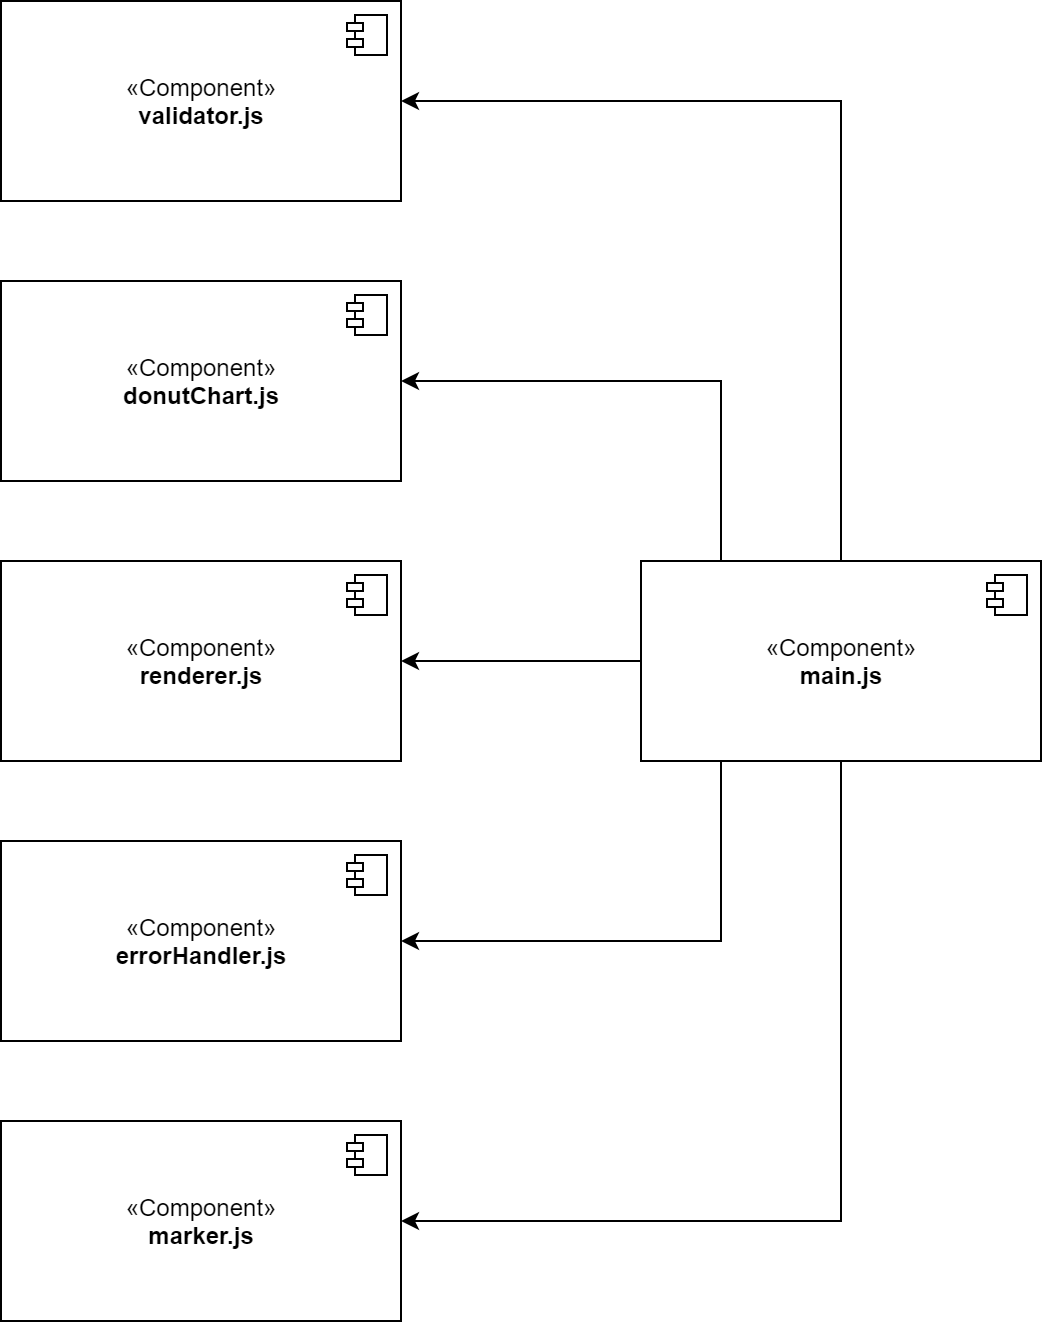

The diagram above was exported from draw.io. Its source (the exported page's mxGraphModel, read from the mxfile embedded in the PNG):
<mxGraphModel dx="1282" dy="788" grid="1" gridSize="10" guides="1" tooltips="1" connect="1" arrows="1" fold="1" page="1" pageScale="1" pageWidth="827" pageHeight="1169" math="0" shadow="0">
  <root>
    <mxCell id="0" />
    <mxCell id="1" parent="0" />
    <mxCell id="2" style="edgeStyle=orthogonalEdgeStyle;rounded=0;orthogonalLoop=1;jettySize=auto;html=1;entryX=1;entryY=0.5;entryDx=0;entryDy=0;endArrow=classic;endFill=1;" edge="1" source="7" target="9" parent="1">
      <mxGeometry relative="1" as="geometry">
        <Array as="points">
          <mxPoint x="620" y="130" />
        </Array>
      </mxGeometry>
    </mxCell>
    <mxCell id="3" style="edgeStyle=orthogonalEdgeStyle;rounded=0;orthogonalLoop=1;jettySize=auto;html=1;entryX=1;entryY=0.5;entryDx=0;entryDy=0;endArrow=classic;endFill=1;" edge="1" source="7" target="11" parent="1">
      <mxGeometry relative="1" as="geometry">
        <Array as="points">
          <mxPoint x="560" y="270" />
        </Array>
      </mxGeometry>
    </mxCell>
    <mxCell id="4" style="edgeStyle=orthogonalEdgeStyle;rounded=0;orthogonalLoop=1;jettySize=auto;html=1;entryX=1;entryY=0.5;entryDx=0;entryDy=0;endArrow=classic;endFill=1;" edge="1" source="7" target="13" parent="1">
      <mxGeometry relative="1" as="geometry" />
    </mxCell>
    <mxCell id="5" style="edgeStyle=orthogonalEdgeStyle;rounded=0;orthogonalLoop=1;jettySize=auto;html=1;entryX=1;entryY=0.5;entryDx=0;entryDy=0;endArrow=classic;endFill=1;" edge="1" source="7" target="17" parent="1">
      <mxGeometry relative="1" as="geometry">
        <Array as="points">
          <mxPoint x="620" y="690" />
        </Array>
      </mxGeometry>
    </mxCell>
    <mxCell id="6" style="edgeStyle=orthogonalEdgeStyle;rounded=0;orthogonalLoop=1;jettySize=auto;html=1;entryX=1;entryY=0.5;entryDx=0;entryDy=0;endArrow=classic;endFill=1;" edge="1" source="7" target="15" parent="1">
      <mxGeometry relative="1" as="geometry">
        <Array as="points">
          <mxPoint x="560" y="550" />
        </Array>
      </mxGeometry>
    </mxCell>
    <mxCell id="7" value="«Component»&lt;br&gt;&lt;b&gt;main.js&lt;/b&gt;" style="html=1;dropTarget=0;" vertex="1" parent="1">
      <mxGeometry x="520" y="360" width="200" height="100" as="geometry" />
    </mxCell>
    <mxCell id="8" value="" style="shape=module;jettyWidth=8;jettyHeight=4;" vertex="1" parent="7">
      <mxGeometry x="1" width="20" height="20" relative="1" as="geometry">
        <mxPoint x="-27" y="7" as="offset" />
      </mxGeometry>
    </mxCell>
    <mxCell id="9" value="«Component»&lt;br&gt;&lt;b&gt;validator.js&lt;/b&gt;" style="html=1;dropTarget=0;" vertex="1" parent="1">
      <mxGeometry x="200" y="80" width="200" height="100" as="geometry" />
    </mxCell>
    <mxCell id="10" value="" style="shape=module;jettyWidth=8;jettyHeight=4;" vertex="1" parent="9">
      <mxGeometry x="1" width="20" height="20" relative="1" as="geometry">
        <mxPoint x="-27" y="7" as="offset" />
      </mxGeometry>
    </mxCell>
    <mxCell id="11" value="«Component»&lt;br&gt;&lt;b&gt;donutChart.js&lt;/b&gt;" style="html=1;dropTarget=0;" vertex="1" parent="1">
      <mxGeometry x="200" y="220" width="200" height="100" as="geometry" />
    </mxCell>
    <mxCell id="12" value="" style="shape=module;jettyWidth=8;jettyHeight=4;" vertex="1" parent="11">
      <mxGeometry x="1" width="20" height="20" relative="1" as="geometry">
        <mxPoint x="-27" y="7" as="offset" />
      </mxGeometry>
    </mxCell>
    <mxCell id="13" value="«Component»&lt;br&gt;&lt;b&gt;renderer.js&lt;/b&gt;" style="html=1;dropTarget=0;" vertex="1" parent="1">
      <mxGeometry x="200" y="360" width="200" height="100" as="geometry" />
    </mxCell>
    <mxCell id="14" value="" style="shape=module;jettyWidth=8;jettyHeight=4;" vertex="1" parent="13">
      <mxGeometry x="1" width="20" height="20" relative="1" as="geometry">
        <mxPoint x="-27" y="7" as="offset" />
      </mxGeometry>
    </mxCell>
    <mxCell id="15" value="«Component»&lt;br&gt;&lt;b&gt;errorHandler.js&lt;/b&gt;" style="html=1;dropTarget=0;" vertex="1" parent="1">
      <mxGeometry x="200" y="500" width="200" height="100" as="geometry" />
    </mxCell>
    <mxCell id="16" value="" style="shape=module;jettyWidth=8;jettyHeight=4;" vertex="1" parent="15">
      <mxGeometry x="1" width="20" height="20" relative="1" as="geometry">
        <mxPoint x="-27" y="7" as="offset" />
      </mxGeometry>
    </mxCell>
    <mxCell id="17" value="«Component»&lt;br&gt;&lt;b&gt;marker.js&lt;/b&gt;" style="html=1;dropTarget=0;" vertex="1" parent="1">
      <mxGeometry x="200" y="640" width="200" height="100" as="geometry" />
    </mxCell>
    <mxCell id="18" value="" style="shape=module;jettyWidth=8;jettyHeight=4;" vertex="1" parent="17">
      <mxGeometry x="1" width="20" height="20" relative="1" as="geometry">
        <mxPoint x="-27" y="7" as="offset" />
      </mxGeometry>
    </mxCell>
  </root>
</mxGraphModel>